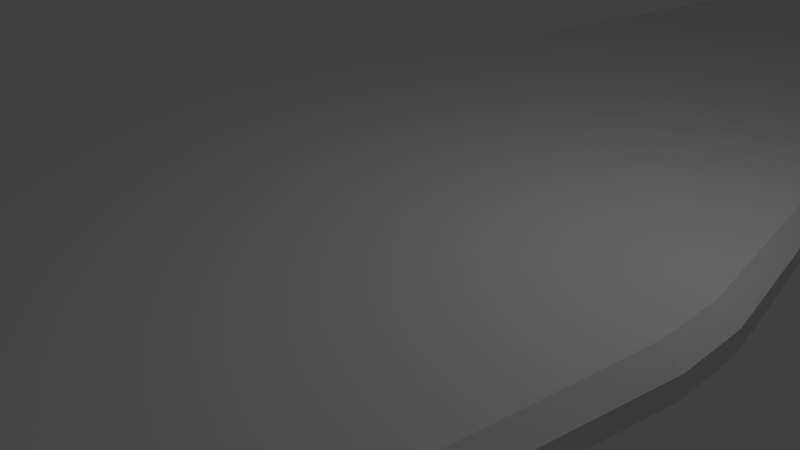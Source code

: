 # Source: 7.blend  (saved by Blender 2.75.0; exported with 4.5.12 LTS)
import bpy
from mathutils import Matrix  # noqa: F401  (used for matrix-valued properties, if any)

bpy.ops.wm.read_factory_settings(use_empty=True)
scene = bpy.context.scene
scene.name = 'Scene'

# ---- collections
col_collection_1 = bpy.data.collections.new('Collection 1'); scene.collection.children.link(col_collection_1)

# ---- materials (node trees are filled in below, after node groups)
mat_material = bpy.data.materials.new('Material')
mat_material.alpha_threshold = 0.0
mat_material.use_transparent_shadow = False
mat_material.roughness = 0.5
mat_material.line_color = (0.0, 0.0, 0.0, 1.0)

# ---- material node trees

# ---- world
world_world = bpy.data.worlds.new('World'); scene.world = world_world
world_world.color = (0.05088, 0.05088, 0.05088)
world_world.use_sun_shadow = False
world_world.sun_shadow_jitter_overblur = 0.0
world_world.cycles.sampling_method = 'MANUAL'
world_world.cycles.sample_map_resolution = 256

# ---- cameras
cam_camera = bpy.data.cameras.new('Camera')
cam_camera.clip_end = 100.0
cam_camera.lens = 35.0
cam_camera.sensor_width = 32.0
cam_camera.sensor_height = 18.0
cam_camera.ortho_scale = 7.314
cam_camera.dof.focus_distance = 0.0
cam_camera.dof.aperture_fstop = 128.0

# ---- lights
light_lamp = bpy.data.lights.new('Lamp', 'POINT')
light_lamp.transmission_factor = 0.0
light_lamp.cutoff_distance = 30.0
light_lamp.energy = 100.0
light_lamp.shadow_buffer_clip_start = 1.001
light_lamp.shadow_soft_size = 0.1
light_lamp.shadow_maximum_resolution = 0.006
light_lamp.use_absolute_resolution = True
light_lamp.cycles.use_multiple_importance_sampling = False

# ---- meshes
me_cube = bpy.data.meshes.new('Cube')
me_cube.from_pydata([(0.7464, 11.5, -0.06449), (0.1863, -11.35, -0.5169), (0.4281, 0.5, -1.0), (0.4281, 0.0, -1.0), (0.4281, -0.5, -1.0), (0.6745, 11.5, -0.06449), (0.0, 11.5, -0.06449), (0.9946, 11.5, 0.1775), (0.9946, 11.5, 0.4194), (2.774, 11.5, 0.6613), (0.1007, -11.35, -0.5169), (0.0, -11.35, -0.5169), (0.4817, -11.35, -0.229), (0.4817, -11.35, 0.05899), (2.6, -11.35, 0.3469), (0.6745, 11.5, 0.9033), (0.0, 11.5, 0.9033), (0.1007, -11.35, 0.6349), (0.0, -11.35, 0.6349), (0.0, 37.39, 0.8028), (0.0, 37.39, 0.4262), (0.6973, 37.39, 0.8028), (0.7233, 31.45, 0.4262), (1.456, 31.45, 0.7087), (0.6973, 37.39, 0.4262), (0.1007, -11.35, -0.229), (0.0, -11.35, -0.229), (0.1007, -11.35, 0.05899), (0.0, -11.35, 0.05899), (0.1007, -11.35, 0.3469), (0.0, -11.35, 0.3469), (0.9411, 0.5, -0.5), (0.9411, 0.0, -0.5), (0.9411, -0.5, -0.5), (0.9411, 0.5, 0.0), (0.9411, 0.0, 0.0), (0.9411, -0.5, 0.0), (4.619, 0.5, 0.5), (4.619, 0.0, 0.5), (4.619, -0.5, 0.5), (0.2795, 0.5, 1.0), (0.2795, 0.0, 1.0), (0.2795, -0.5, 1.0), (0.0, 0.5, 1.0), (0.0, 0.0, 1.0), (0.0, -0.5, 1.0), (0.2795, 0.5, -1.0), (0.0, 0.5, -1.0), (0.2795, 0.0, -1.0), (0.0, 0.0, -1.0), (0.2795, -0.5, -1.0), (0.0, -0.5, -1.0), (2.774, 11.5, 0.7175), (2.6, -11.35, 0.4137), (0.813, 31.45, 0.6145), (0.813, 31.45, 0.5204), (0.1007, -11.35, 0.4137), (0.0, -11.35, 0.4137), (4.619, 0.5, 0.616), (4.619, -9.537e-07, 0.616), (4.619, -0.5, 0.616), (2.643, 11.5, 0.9033), (2.774, 11.5, 0.8039), (2.6, -11.35, 0.5166), (2.443, -11.35, 0.6349), (4.347, 0.5, 1.0), (4.619, 0.5, 0.7947), (4.347, -9.537e-07, 1.0), (4.619, -9.537e-07, 0.7947), (4.619, -0.5, 0.7947), (4.347, -0.5, 1.0), (0.7233, 22.13, 0.4262), (0.6973, 22.13, 0.4262), (0.0, 22.13, 0.4262), (0.813, 22.13, 0.5204), (0.813, 22.13, 0.6145), (1.456, 22.13, 0.7087), (0.6973, 22.13, 0.8028), (0.0, 22.13, 0.8028), (1.456, 22.13, 0.7305), (1.456, 22.13, 0.7642), (1.409, 22.13, 0.8028), (0.6973, 37.39, 0.7087), (0.0, 37.39, 0.7087), (0.6973, 37.39, 0.6145), (0.0, 37.39, 0.6145), (0.6973, 37.39, 0.5204), (0.0, 37.39, 0.5204), (0.6973, 37.39, 0.7305), (0.0, 37.39, 0.7305), (1.456, 31.45, 0.7305), (1.456, 31.45, 0.7642), (1.409, 31.45, 0.8028)], [], [(70, 42, 17, 64), (52, 9, 76, 79), (0, 5, 72, 71), (62, 52, 79, 80), (15, 61, 81, 77), (9, 8, 75, 76), (61, 62, 80, 81), (8, 7, 74, 75), (16, 15, 77, 78), (1, 12, 25, 10), (10, 25, 26, 11), (12, 13, 27, 25), (25, 27, 28, 26), (13, 14, 29, 27), (27, 29, 30, 28), (58, 66, 68, 59), (56, 17, 18, 57), (4, 33, 12, 1), (33, 36, 13, 12), (36, 39, 14, 13), (0, 7, 31, 2), (2, 31, 32, 3), (3, 32, 33, 4), (7, 8, 34, 31), (31, 34, 35, 32), (32, 35, 36, 33), (8, 9, 37, 34), (34, 37, 38, 35), (35, 38, 39, 36), (61, 15, 40, 65), (65, 40, 41, 67), (67, 41, 42, 70), (53, 63, 64, 17, 56), (42, 45, 18, 17), (60, 69, 63, 53), (59, 68, 69, 60), (15, 16, 43, 40), (40, 43, 44, 41), (41, 44, 45, 42), (0, 2, 46, 5), (5, 46, 47, 6), (2, 3, 48, 46), (46, 48, 49, 47), (3, 4, 50, 48), (48, 50, 51, 49), (4, 1, 10, 50), (50, 10, 11, 51), (38, 59, 60, 39), (37, 58, 59, 38), (9, 52, 58, 37), (29, 56, 57, 30), (14, 53, 56, 29), (7, 0, 71, 74), (52, 62, 66, 58), (39, 60, 53, 14), (70, 64, 63, 69), (61, 65, 66, 62), (65, 67, 68, 66), (67, 70, 69, 68), (5, 6, 73, 72), (71, 72, 24, 22), (79, 76, 23, 90), (78, 77, 21, 19), (80, 79, 90, 91), (76, 75, 54, 23), (77, 81, 92, 21), (75, 74, 55, 54), (81, 80, 91, 92), (74, 71, 22, 55), (72, 73, 20, 24), (90, 23, 82, 88), (88, 82, 83, 89), (23, 54, 84, 82), (82, 84, 85, 83), (54, 55, 86, 84), (84, 86, 87, 85), (55, 22, 24, 86), (86, 24, 20, 87), (21, 88, 89, 19), (92, 91, 90, 88, 21)])
me_cube.materials.append(mat_material)
me_cube.use_remesh_preserve_volume = False
me_cube.use_remesh_preserve_attributes = False
me_cube.use_mirror_vertex_groups = False
me_cube.update()

# ---- objects
ob_cube = bpy.data.objects.new('Cube', me_cube)
ob_lamp = bpy.data.objects.new('Lamp', light_lamp)
ob_camera = bpy.data.objects.new('Camera', cam_camera)

# ---- transforms, parenting, visibility, modifiers, constraints
ob_cube.location = (0.0, 0.0, 0.0)
ob_cube.lock_rotations_4d = False
ob_cube.empty_display_type = 'ARROWS'
ob_cube.lineart.crease_threshold = 0.0
_m = ob_cube.modifiers.new('Mirror', 'MIRROR')
_m.use_clip = True
ob_lamp.location = (4.076, 1.005, 5.904)
ob_lamp.rotation_euler = (0.6503, 0.05522, 1.866)
ob_lamp.lock_rotations_4d = False
ob_lamp.empty_display_type = 'ARROWS'
ob_lamp.color = (0.0, 0.0, 0.0, 0.0)
ob_lamp.lineart.crease_threshold = 0.0
ob_camera.location = (7.481, -6.508, 5.344)
ob_camera.rotation_euler = (1.109, 0.01082, 0.8149)
ob_camera.lock_rotations_4d = False
ob_camera.empty_display_type = 'ARROWS'
ob_camera.color = (0.0, 0.0, 0.0, 0.0)
ob_camera.display_type = 'WIRE'
ob_camera.lineart.crease_threshold = 0.0

# ---- collection membership
col_collection_1.objects.link(ob_cube)
col_collection_1.objects.link(ob_lamp)
col_collection_1.objects.link(ob_camera)

# ---- scene / render settings (as saved in the file)
scene.camera = ob_camera
scene.frame_start = 1; scene.frame_end = 250; scene.frame_set(250)
scene.render.engine = 'BLENDER_EEVEE_NEXT'
scene.render.resolution_percentage = 50
scene.render.dither_intensity = 0.0
scene.cycles.use_denoising = False
scene.cycles.samples = 10
scene.cycles.sampling_pattern = 'TABULATED_SOBOL'
scene.cycles.light_sampling_threshold = 0.0
scene.cycles.use_adaptive_sampling = False
scene.cycles.use_light_tree = False
scene.cycles.blur_glossy = 0.0
scene.cycles.pixel_filter_type = 'GAUSSIAN'
scene.cycles.sample_clamp_indirect = 0.0
scene.view_settings.view_transform = 'Standard'
bpy.context.view_layer.update()
